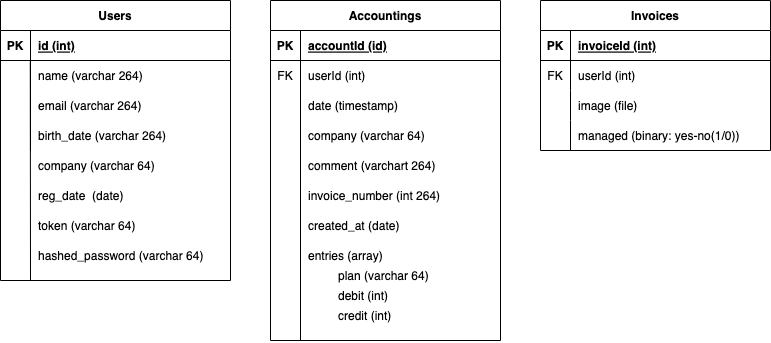

The diagram above was exported from draw.io. Its source (the exported page's mxGraphModel, read from the mxfile embedded in the PNG):
<mxGraphModel dx="1043" dy="743" grid="1" gridSize="10" guides="1" tooltips="1" connect="1" arrows="1" fold="1" page="1" pageScale="1" pageWidth="827" pageHeight="1169" math="0" shadow="0">
  <root>
    <mxCell id="0" />
    <mxCell id="1" parent="0" />
    <mxCell id="2" value="Users" style="shape=table;startSize=30;container=1;collapsible=1;childLayout=tableLayout;fixedRows=1;rowLines=0;fontStyle=1;align=center;resizeLast=1;" parent="1" vertex="1">
      <mxGeometry x="160" y="230" width="230" height="280" as="geometry">
        <mxRectangle x="160" y="230" width="70" height="30" as="alternateBounds" />
      </mxGeometry>
    </mxCell>
    <mxCell id="3" value="" style="shape=tableRow;horizontal=0;startSize=0;swimlaneHead=0;swimlaneBody=0;fillColor=none;collapsible=0;dropTarget=0;points=[[0,0.5],[1,0.5]];portConstraint=eastwest;top=0;left=0;right=0;bottom=1;" parent="2" vertex="1">
      <mxGeometry y="30" width="230" height="30" as="geometry" />
    </mxCell>
    <mxCell id="4" value="PK" style="shape=partialRectangle;connectable=0;fillColor=none;top=0;left=0;bottom=0;right=0;fontStyle=1;overflow=hidden;" parent="3" vertex="1">
      <mxGeometry width="29.999999999999943" height="30" as="geometry">
        <mxRectangle width="29.999999999999943" height="30" as="alternateBounds" />
      </mxGeometry>
    </mxCell>
    <mxCell id="5" value="id (int)" style="shape=partialRectangle;connectable=0;fillColor=none;top=0;left=0;bottom=0;right=0;align=left;spacingLeft=6;fontStyle=5;overflow=hidden;" parent="3" vertex="1">
      <mxGeometry x="29.999999999999943" width="200.00000000000006" height="30" as="geometry">
        <mxRectangle width="200.00000000000006" height="30" as="alternateBounds" />
      </mxGeometry>
    </mxCell>
    <mxCell id="6" value="" style="shape=tableRow;horizontal=0;startSize=0;swimlaneHead=0;swimlaneBody=0;fillColor=none;collapsible=0;dropTarget=0;points=[[0,0.5],[1,0.5]];portConstraint=eastwest;top=0;left=0;right=0;bottom=0;" parent="2" vertex="1">
      <mxGeometry y="60" width="230" height="30" as="geometry" />
    </mxCell>
    <mxCell id="7" value="" style="shape=partialRectangle;connectable=0;fillColor=none;top=0;left=0;bottom=0;right=0;editable=1;overflow=hidden;" parent="6" vertex="1">
      <mxGeometry width="29.999999999999943" height="30" as="geometry">
        <mxRectangle width="29.999999999999943" height="30" as="alternateBounds" />
      </mxGeometry>
    </mxCell>
    <mxCell id="8" value="name (varchar 264)" style="shape=partialRectangle;connectable=0;fillColor=none;top=0;left=0;bottom=0;right=0;align=left;spacingLeft=6;overflow=hidden;" parent="6" vertex="1">
      <mxGeometry x="29.999999999999943" width="200.00000000000006" height="30" as="geometry">
        <mxRectangle width="200.00000000000006" height="30" as="alternateBounds" />
      </mxGeometry>
    </mxCell>
    <mxCell id="12" value="" style="shape=tableRow;horizontal=0;startSize=0;swimlaneHead=0;swimlaneBody=0;fillColor=none;collapsible=0;dropTarget=0;points=[[0,0.5],[1,0.5]];portConstraint=eastwest;top=0;left=0;right=0;bottom=0;" parent="2" vertex="1">
      <mxGeometry y="90" width="230" height="30" as="geometry" />
    </mxCell>
    <mxCell id="13" value="" style="shape=partialRectangle;connectable=0;fillColor=none;top=0;left=0;bottom=0;right=0;editable=1;overflow=hidden;" parent="12" vertex="1">
      <mxGeometry width="29.999999999999943" height="30" as="geometry">
        <mxRectangle width="29.999999999999943" height="30" as="alternateBounds" />
      </mxGeometry>
    </mxCell>
    <mxCell id="14" value="email (varchar 264)" style="shape=partialRectangle;connectable=0;fillColor=none;top=0;left=0;bottom=0;right=0;align=left;spacingLeft=6;overflow=hidden;" parent="12" vertex="1">
      <mxGeometry x="29.999999999999943" width="200.00000000000006" height="30" as="geometry">
        <mxRectangle width="200.00000000000006" height="30" as="alternateBounds" />
      </mxGeometry>
    </mxCell>
    <mxCell id="9" value="" style="shape=tableRow;horizontal=0;startSize=0;swimlaneHead=0;swimlaneBody=0;fillColor=none;collapsible=0;dropTarget=0;points=[[0,0.5],[1,0.5]];portConstraint=eastwest;top=0;left=0;right=0;bottom=0;" parent="2" vertex="1">
      <mxGeometry y="120" width="230" height="30" as="geometry" />
    </mxCell>
    <mxCell id="10" value="" style="shape=partialRectangle;connectable=0;fillColor=none;top=0;left=0;bottom=0;right=0;editable=1;overflow=hidden;" parent="9" vertex="1">
      <mxGeometry width="29.999999999999943" height="30" as="geometry">
        <mxRectangle width="29.999999999999943" height="30" as="alternateBounds" />
      </mxGeometry>
    </mxCell>
    <mxCell id="11" value="" style="shape=partialRectangle;connectable=0;fillColor=none;top=0;left=0;bottom=0;right=0;align=left;spacingLeft=6;overflow=hidden;" parent="9" vertex="1">
      <mxGeometry x="29.999999999999943" width="200.00000000000006" height="30" as="geometry">
        <mxRectangle width="200.00000000000006" height="30" as="alternateBounds" />
      </mxGeometry>
    </mxCell>
    <mxCell id="19" value="reg_date  (date)" style="shape=partialRectangle;connectable=0;fillColor=none;top=0;left=0;bottom=0;right=0;align=left;spacingLeft=6;overflow=hidden;" parent="1" vertex="1">
      <mxGeometry x="189.99999999999994" y="410" width="150.00000000000006" height="30" as="geometry">
        <mxRectangle width="150.00000000000006" height="30" as="alternateBounds" />
      </mxGeometry>
    </mxCell>
    <mxCell id="21" value="birth_date (varchar 264)" style="shape=partialRectangle;connectable=0;fillColor=none;top=0;left=0;bottom=0;right=0;align=left;spacingLeft=6;overflow=hidden;" parent="1" vertex="1">
      <mxGeometry x="189.99999999999994" y="350" width="150.00000000000006" height="30" as="geometry">
        <mxRectangle width="150.00000000000006" height="30" as="alternateBounds" />
      </mxGeometry>
    </mxCell>
    <mxCell id="22" value="company (varchar 64)" style="shape=partialRectangle;connectable=0;fillColor=none;top=0;left=0;bottom=0;right=0;align=left;spacingLeft=6;overflow=hidden;" parent="1" vertex="1">
      <mxGeometry x="190" y="380" width="200" height="30" as="geometry">
        <mxRectangle width="150.00000000000006" height="30" as="alternateBounds" />
      </mxGeometry>
    </mxCell>
    <mxCell id="23" value="" style="endArrow=none;html=1;rounded=0;exitX=0.171;exitY=0.03;exitDx=0;exitDy=0;exitPerimeter=0;" parent="1" edge="1">
      <mxGeometry relative="1" as="geometry">
        <mxPoint x="189.77999999999997" y="290.9" as="sourcePoint" />
        <mxPoint x="190" y="510" as="targetPoint" />
      </mxGeometry>
    </mxCell>
    <mxCell id="24" value="Accountings" style="shape=table;startSize=30;container=1;collapsible=1;childLayout=tableLayout;fixedRows=1;rowLines=0;fontStyle=1;align=center;resizeLast=1;" parent="1" vertex="1">
      <mxGeometry x="430" y="230" width="230" height="340" as="geometry">
        <mxRectangle x="160" y="230" width="70" height="30" as="alternateBounds" />
      </mxGeometry>
    </mxCell>
    <mxCell id="25" value="" style="shape=tableRow;horizontal=0;startSize=0;swimlaneHead=0;swimlaneBody=0;fillColor=none;collapsible=0;dropTarget=0;points=[[0,0.5],[1,0.5]];portConstraint=eastwest;top=0;left=0;right=0;bottom=1;" parent="24" vertex="1">
      <mxGeometry y="30" width="230" height="30" as="geometry" />
    </mxCell>
    <mxCell id="26" value="PK" style="shape=partialRectangle;connectable=0;fillColor=none;top=0;left=0;bottom=0;right=0;fontStyle=1;overflow=hidden;" parent="25" vertex="1">
      <mxGeometry width="29.999999999999943" height="30" as="geometry">
        <mxRectangle width="29.999999999999943" height="30" as="alternateBounds" />
      </mxGeometry>
    </mxCell>
    <mxCell id="27" value="accountId (id)" style="shape=partialRectangle;connectable=0;fillColor=none;top=0;left=0;bottom=0;right=0;align=left;spacingLeft=6;fontStyle=5;overflow=hidden;" parent="25" vertex="1">
      <mxGeometry x="29.999999999999943" width="200.00000000000006" height="30" as="geometry">
        <mxRectangle width="200.00000000000006" height="30" as="alternateBounds" />
      </mxGeometry>
    </mxCell>
    <mxCell id="28" value="" style="shape=tableRow;horizontal=0;startSize=0;swimlaneHead=0;swimlaneBody=0;fillColor=none;collapsible=0;dropTarget=0;points=[[0,0.5],[1,0.5]];portConstraint=eastwest;top=0;left=0;right=0;bottom=0;" parent="24" vertex="1">
      <mxGeometry y="60" width="230" height="30" as="geometry" />
    </mxCell>
    <mxCell id="29" value="FK" style="shape=partialRectangle;connectable=0;fillColor=none;top=0;left=0;bottom=0;right=0;editable=1;overflow=hidden;" parent="28" vertex="1">
      <mxGeometry width="29.999999999999943" height="30" as="geometry">
        <mxRectangle width="29.999999999999943" height="30" as="alternateBounds" />
      </mxGeometry>
    </mxCell>
    <mxCell id="30" value="userId (int)" style="shape=partialRectangle;connectable=0;fillColor=none;top=0;left=0;bottom=0;right=0;align=left;spacingLeft=6;overflow=hidden;" parent="28" vertex="1">
      <mxGeometry x="29.999999999999943" width="200.00000000000006" height="30" as="geometry">
        <mxRectangle width="200.00000000000006" height="30" as="alternateBounds" />
      </mxGeometry>
    </mxCell>
    <mxCell id="31" value="" style="shape=tableRow;horizontal=0;startSize=0;swimlaneHead=0;swimlaneBody=0;fillColor=none;collapsible=0;dropTarget=0;points=[[0,0.5],[1,0.5]];portConstraint=eastwest;top=0;left=0;right=0;bottom=0;" parent="24" vertex="1">
      <mxGeometry y="90" width="230" height="30" as="geometry" />
    </mxCell>
    <mxCell id="32" value="" style="shape=partialRectangle;connectable=0;fillColor=none;top=0;left=0;bottom=0;right=0;editable=1;overflow=hidden;" parent="31" vertex="1">
      <mxGeometry width="29.999999999999943" height="30" as="geometry">
        <mxRectangle width="29.999999999999943" height="30" as="alternateBounds" />
      </mxGeometry>
    </mxCell>
    <mxCell id="33" value="" style="shape=partialRectangle;connectable=0;fillColor=none;top=0;left=0;bottom=0;right=0;align=left;spacingLeft=6;overflow=hidden;" parent="31" vertex="1">
      <mxGeometry x="29.999999999999943" width="200.00000000000006" height="30" as="geometry">
        <mxRectangle width="200.00000000000006" height="30" as="alternateBounds" />
      </mxGeometry>
    </mxCell>
    <mxCell id="34" value="" style="shape=tableRow;horizontal=0;startSize=0;swimlaneHead=0;swimlaneBody=0;fillColor=none;collapsible=0;dropTarget=0;points=[[0,0.5],[1,0.5]];portConstraint=eastwest;top=0;left=0;right=0;bottom=0;" parent="24" vertex="1">
      <mxGeometry y="120" width="230" height="30" as="geometry" />
    </mxCell>
    <mxCell id="35" value="" style="shape=partialRectangle;connectable=0;fillColor=none;top=0;left=0;bottom=0;right=0;editable=1;overflow=hidden;" parent="34" vertex="1">
      <mxGeometry width="29.999999999999943" height="30" as="geometry">
        <mxRectangle width="29.999999999999943" height="30" as="alternateBounds" />
      </mxGeometry>
    </mxCell>
    <mxCell id="36" value="" style="shape=partialRectangle;connectable=0;fillColor=none;top=0;left=0;bottom=0;right=0;align=left;spacingLeft=6;overflow=hidden;" parent="34" vertex="1">
      <mxGeometry x="29.999999999999943" width="200.00000000000006" height="30" as="geometry">
        <mxRectangle width="200.00000000000006" height="30" as="alternateBounds" />
      </mxGeometry>
    </mxCell>
    <mxCell id="37" value="Invoices" style="shape=table;startSize=30;container=1;collapsible=1;childLayout=tableLayout;fixedRows=1;rowLines=0;fontStyle=1;align=center;resizeLast=1;" parent="1" vertex="1">
      <mxGeometry x="700" y="230" width="230" height="150" as="geometry">
        <mxRectangle x="160" y="230" width="70" height="30" as="alternateBounds" />
      </mxGeometry>
    </mxCell>
    <mxCell id="38" value="" style="shape=tableRow;horizontal=0;startSize=0;swimlaneHead=0;swimlaneBody=0;fillColor=none;collapsible=0;dropTarget=0;points=[[0,0.5],[1,0.5]];portConstraint=eastwest;top=0;left=0;right=0;bottom=1;" parent="37" vertex="1">
      <mxGeometry y="30" width="230" height="30" as="geometry" />
    </mxCell>
    <mxCell id="39" value="PK" style="shape=partialRectangle;connectable=0;fillColor=none;top=0;left=0;bottom=0;right=0;fontStyle=1;overflow=hidden;" parent="38" vertex="1">
      <mxGeometry width="29.999999999999943" height="30" as="geometry">
        <mxRectangle width="29.999999999999943" height="30" as="alternateBounds" />
      </mxGeometry>
    </mxCell>
    <mxCell id="40" value="invoiceId (int)" style="shape=partialRectangle;connectable=0;fillColor=none;top=0;left=0;bottom=0;right=0;align=left;spacingLeft=6;fontStyle=5;overflow=hidden;" parent="38" vertex="1">
      <mxGeometry x="29.999999999999943" width="200.00000000000006" height="30" as="geometry">
        <mxRectangle width="200.00000000000006" height="30" as="alternateBounds" />
      </mxGeometry>
    </mxCell>
    <mxCell id="41" value="" style="shape=tableRow;horizontal=0;startSize=0;swimlaneHead=0;swimlaneBody=0;fillColor=none;collapsible=0;dropTarget=0;points=[[0,0.5],[1,0.5]];portConstraint=eastwest;top=0;left=0;right=0;bottom=0;" parent="37" vertex="1">
      <mxGeometry y="60" width="230" height="30" as="geometry" />
    </mxCell>
    <mxCell id="42" value="FK" style="shape=partialRectangle;connectable=0;fillColor=none;top=0;left=0;bottom=0;right=0;editable=1;overflow=hidden;" parent="41" vertex="1">
      <mxGeometry width="29.999999999999943" height="30" as="geometry">
        <mxRectangle width="29.999999999999943" height="30" as="alternateBounds" />
      </mxGeometry>
    </mxCell>
    <mxCell id="43" value="userId (int)" style="shape=partialRectangle;connectable=0;fillColor=none;top=0;left=0;bottom=0;right=0;align=left;spacingLeft=6;overflow=hidden;" parent="41" vertex="1">
      <mxGeometry x="29.999999999999943" width="200.00000000000006" height="30" as="geometry">
        <mxRectangle width="200.00000000000006" height="30" as="alternateBounds" />
      </mxGeometry>
    </mxCell>
    <mxCell id="44" value="" style="shape=tableRow;horizontal=0;startSize=0;swimlaneHead=0;swimlaneBody=0;fillColor=none;collapsible=0;dropTarget=0;points=[[0,0.5],[1,0.5]];portConstraint=eastwest;top=0;left=0;right=0;bottom=0;" parent="37" vertex="1">
      <mxGeometry y="90" width="230" height="30" as="geometry" />
    </mxCell>
    <mxCell id="45" value="" style="shape=partialRectangle;connectable=0;fillColor=none;top=0;left=0;bottom=0;right=0;editable=1;overflow=hidden;" parent="44" vertex="1">
      <mxGeometry width="29.999999999999943" height="30" as="geometry">
        <mxRectangle width="29.999999999999943" height="30" as="alternateBounds" />
      </mxGeometry>
    </mxCell>
    <mxCell id="46" value="image (file)" style="shape=partialRectangle;connectable=0;fillColor=none;top=0;left=0;bottom=0;right=0;align=left;spacingLeft=6;overflow=hidden;" parent="44" vertex="1">
      <mxGeometry x="29.999999999999943" width="200.00000000000006" height="30" as="geometry">
        <mxRectangle width="200.00000000000006" height="30" as="alternateBounds" />
      </mxGeometry>
    </mxCell>
    <mxCell id="47" value="" style="shape=tableRow;horizontal=0;startSize=0;swimlaneHead=0;swimlaneBody=0;fillColor=none;collapsible=0;dropTarget=0;points=[[0,0.5],[1,0.5]];portConstraint=eastwest;top=0;left=0;right=0;bottom=0;" parent="37" vertex="1">
      <mxGeometry y="120" width="230" height="30" as="geometry" />
    </mxCell>
    <mxCell id="48" value="" style="shape=partialRectangle;connectable=0;fillColor=none;top=0;left=0;bottom=0;right=0;editable=1;overflow=hidden;" parent="47" vertex="1">
      <mxGeometry width="29.999999999999943" height="30" as="geometry">
        <mxRectangle width="29.999999999999943" height="30" as="alternateBounds" />
      </mxGeometry>
    </mxCell>
    <mxCell id="49" value="managed (binary: yes-no(1/0))" style="shape=partialRectangle;connectable=0;fillColor=none;top=0;left=0;bottom=0;right=0;align=left;spacingLeft=6;overflow=hidden;" parent="47" vertex="1">
      <mxGeometry x="29.999999999999943" width="200.00000000000006" height="30" as="geometry">
        <mxRectangle width="200.00000000000006" height="30" as="alternateBounds" />
      </mxGeometry>
    </mxCell>
    <mxCell id="50" value="date (timestamp)" style="shape=partialRectangle;connectable=0;fillColor=none;top=0;left=0;bottom=0;right=0;align=left;spacingLeft=6;overflow=hidden;" parent="1" vertex="1">
      <mxGeometry x="459.99999999999994" y="320" width="200.00000000000006" height="30" as="geometry">
        <mxRectangle width="200.00000000000006" height="30" as="alternateBounds" />
      </mxGeometry>
    </mxCell>
    <mxCell id="51" value="" style="endArrow=none;html=1;rounded=0;exitX=0.171;exitY=0.03;exitDx=0;exitDy=0;exitPerimeter=0;" parent="1" edge="1">
      <mxGeometry relative="1" as="geometry">
        <mxPoint x="460" y="290.9" as="sourcePoint" />
        <mxPoint x="460" y="570" as="targetPoint" />
      </mxGeometry>
    </mxCell>
    <mxCell id="52" value="company (varchar 64)" style="shape=partialRectangle;connectable=0;fillColor=none;top=0;left=0;bottom=0;right=0;align=left;spacingLeft=6;overflow=hidden;" parent="1" vertex="1">
      <mxGeometry x="459.99999999999994" y="350" width="200.00000000000006" height="30" as="geometry">
        <mxRectangle width="200.00000000000006" height="30" as="alternateBounds" />
      </mxGeometry>
    </mxCell>
    <mxCell id="53" value="comment (varchart 264)" style="shape=partialRectangle;connectable=0;fillColor=none;top=0;left=0;bottom=0;right=0;align=left;spacingLeft=6;overflow=hidden;" parent="1" vertex="1">
      <mxGeometry x="459.99999999999994" y="380" width="200.00000000000006" height="30" as="geometry">
        <mxRectangle width="200.00000000000006" height="30" as="alternateBounds" />
      </mxGeometry>
    </mxCell>
    <mxCell id="55" value="token (varchar 64)" style="shape=partialRectangle;connectable=0;fillColor=none;top=0;left=0;bottom=0;right=0;align=left;spacingLeft=6;overflow=hidden;" parent="1" vertex="1">
      <mxGeometry x="189.99999999999994" y="440" width="150.00000000000006" height="30" as="geometry">
        <mxRectangle width="150.00000000000006" height="30" as="alternateBounds" />
      </mxGeometry>
    </mxCell>
    <mxCell id="56" value="hashed_password (varchar 64)" style="shape=partialRectangle;connectable=0;fillColor=none;top=0;left=0;bottom=0;right=0;align=left;spacingLeft=6;overflow=hidden;" parent="1" vertex="1">
      <mxGeometry x="190" y="470" width="190" height="30" as="geometry">
        <mxRectangle width="150.00000000000006" height="30" as="alternateBounds" />
      </mxGeometry>
    </mxCell>
    <mxCell id="57" value="invoice_number (int 264)" style="shape=partialRectangle;connectable=0;fillColor=none;top=0;left=0;bottom=0;right=0;align=left;spacingLeft=6;overflow=hidden;" parent="1" vertex="1">
      <mxGeometry x="459.99999999999994" y="410" width="200.00000000000006" height="30" as="geometry">
        <mxRectangle width="200.00000000000006" height="30" as="alternateBounds" />
      </mxGeometry>
    </mxCell>
    <mxCell id="58" value="created_at (date)" style="shape=partialRectangle;connectable=0;fillColor=none;top=0;left=0;bottom=0;right=0;align=left;spacingLeft=6;overflow=hidden;" parent="1" vertex="1">
      <mxGeometry x="459.99999999999994" y="440" width="200.00000000000006" height="30" as="geometry">
        <mxRectangle width="200.00000000000006" height="30" as="alternateBounds" />
      </mxGeometry>
    </mxCell>
    <mxCell id="59" value="entries (array)" style="shape=partialRectangle;connectable=0;fillColor=none;top=0;left=0;bottom=0;right=0;align=left;spacingLeft=6;overflow=hidden;" parent="1" vertex="1">
      <mxGeometry x="459.99999999999994" y="470" width="200.00000000000006" height="30" as="geometry">
        <mxRectangle width="200.00000000000006" height="30" as="alternateBounds" />
      </mxGeometry>
    </mxCell>
    <mxCell id="60" value="plan (varchar 64)" style="shape=partialRectangle;connectable=0;fillColor=none;top=0;left=0;bottom=0;right=0;align=left;spacingLeft=6;overflow=hidden;" parent="1" vertex="1">
      <mxGeometry x="489.99999999999994" y="490" width="200.00000000000006" height="30" as="geometry">
        <mxRectangle width="200.00000000000006" height="30" as="alternateBounds" />
      </mxGeometry>
    </mxCell>
    <mxCell id="61" value="debit (int)" style="shape=partialRectangle;connectable=0;fillColor=none;top=0;left=0;bottom=0;right=0;align=left;spacingLeft=6;overflow=hidden;" parent="1" vertex="1">
      <mxGeometry x="489.99999999999994" y="510" width="200.00000000000006" height="30" as="geometry">
        <mxRectangle width="200.00000000000006" height="30" as="alternateBounds" />
      </mxGeometry>
    </mxCell>
    <mxCell id="62" value="credit (int)" style="shape=partialRectangle;connectable=0;fillColor=none;top=0;left=0;bottom=0;right=0;align=left;spacingLeft=6;overflow=hidden;" parent="1" vertex="1">
      <mxGeometry x="489.99999999999994" y="530" width="200.00000000000006" height="30" as="geometry">
        <mxRectangle width="200.00000000000006" height="30" as="alternateBounds" />
      </mxGeometry>
    </mxCell>
  </root>
</mxGraphModel>